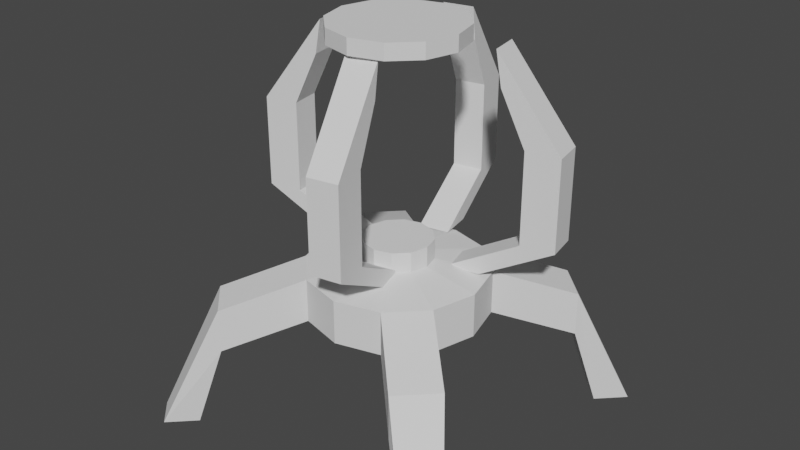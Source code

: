 # Source: staticFieldGenerator.blend  (saved by Blender 2.93.20; exported with 4.5.12 LTS)
import bpy
from mathutils import Matrix  # noqa: F401  (used for matrix-valued properties, if any)

bpy.ops.wm.read_factory_settings(use_empty=True)
scene = bpy.context.scene
scene.name = 'Scene'

# ---- collections
col_collection = bpy.data.collections.new('Collection'); scene.collection.children.link(col_collection)

# ---- world
world_world = bpy.data.worlds.new('World'); scene.world = world_world
world_world.use_nodes = True; world_world.node_tree.nodes.clear()
_N = world_world.node_tree.nodes; _L = world_world.node_tree.links
n0 = _N.new('ShaderNodeOutputWorld'); n0.name = 'World Output'; n0.location = (300, 300)
n1 = _N.new('ShaderNodeBackground'); n1.name = 'Background'; n1.location = (10, 300)
n1.inputs[0].default_value = (0.05088, 0.05088, 0.05088, 1.0)
_L.new(n1.outputs[0], n0.inputs[0])
n0.is_active_output = True
world_world.color = (0.05088, 0.05088, 0.05088)
world_world.use_sun_shadow = False
world_world.sun_shadow_jitter_overblur = 0.0

# ---- meshes
me_cylinder = bpy.data.meshes.new('Cylinder')
me_cylinder.from_pydata([(-6.333e-08, -2.856e-08, -1.986), (0.497, 0.6546, -1.725), (0.497, 0.6546, -2.491), (0.6546, 0.497, -2.491), (0.6546, 0.497, -1.725), (0.6546, -0.497, -1.725), (0.6546, -0.497, -2.491), (0.497, -0.6546, -2.491), (0.497, -0.6546, -1.725), (-0.497, -0.6546, -1.725), (-0.497, -0.6546, -2.491), (-0.6546, -0.497, -2.491), (-0.6546, -0.497, -1.725), (-0.6546, 0.497, -1.725), (-0.6546, 0.497, -2.491), (-0.497, 0.6546, -2.491), (-0.497, 0.6546, -1.725), (0.7304, 0.8408, -3.941), (0.6124, 0.7228, -3.941), (0.7228, 0.6124, -3.941), (0.8408, 0.7304, -3.941), (0.8408, -0.7304, -3.941), (0.7228, -0.6124, -3.941), (0.6124, -0.7228, -3.941), (0.7304, -0.8408, -3.941), (-0.7304, -0.8408, -3.941), (-0.6124, -0.7228, -3.941), (-0.7228, -0.6124, -3.941), (-0.8408, -0.7304, -3.941), (-0.8408, 0.7304, -3.941), (-0.7228, 0.6124, -3.941), (-0.6124, 0.7228, -3.941), (-0.7304, 0.8408, -3.941), (0.08337, 0.1444, -1.065), (-7.836e-08, 0.1667, -1.065), (0.1444, 0.08337, -1.065), (0.1667, -3.526e-08, -1.065), (0.1444, -0.08337, -1.065), (0.08337, -0.1444, -1.065), (-8.095e-08, -0.1667, -1.065), (-0.08337, -0.1444, -1.065), (-0.1444, -0.08337, -1.065), (-0.1667, -2.729e-08, -1.065), (-0.1444, 0.08337, -1.065), (-0.08337, 0.1444, -1.065), (-6.961e-08, 0.4305, -1.986), (0.2153, 0.3729, -1.986), (0.3729, 0.2153, -1.986), (0.4305, -4.521e-08, -1.986), (0.3729, -0.2153, -1.986), (0.2153, -0.3729, -1.986), (-7.745e-08, -0.4305, -1.986), (-0.2153, -0.3729, -1.986), (-0.3729, -0.2153, -1.986), (-0.4305, -2.126e-08, -1.986), (-0.3729, 0.2153, -1.986), (-0.2153, 0.3729, -1.986), (0.2153, 0.3729, -1.221), (-7.365e-08, 0.4305, -1.221), (0.3729, 0.2153, -1.221), (0.4305, -5.011e-08, -1.221), (0.3729, -0.2153, -1.221), (0.2153, -0.3729, -1.221), (-8.148e-08, -0.4305, -1.221), (-0.2153, -0.3729, -1.221), (-0.3729, -0.2153, -1.221), (-0.4305, -2.615e-08, -1.221), (-0.3729, 0.2153, -1.221), (-0.2153, 0.3729, -1.221), (-7.836e-08, 0.1667, -0.7099), (-8.051e-08, -2.853e-08, -0.7099), (0.08337, 0.1444, -0.7099), (0.1444, 0.08337, -0.7099), (0.1667, -3.526e-08, -0.7099), (0.1444, -0.08337, -0.7099), (0.08337, -0.1444, -0.7099), (-8.095e-08, -0.1667, -0.7099), (-0.08337, -0.1444, -0.7099), (-0.1444, -0.08337, -0.7099), (-0.1667, -2.729e-08, -0.7099), (-0.1444, 0.08337, -0.7099), (-0.08337, 0.1444, -0.7099)], [], [(45, 58, 57, 46), (62, 50, 7, 8), (47, 59, 60, 48), (48, 60, 61, 49), (53, 52, 10, 11), (50, 62, 63, 51), (51, 63, 64, 52), (61, 62, 8, 5), (53, 65, 66, 54), (54, 66, 67, 55), (52, 64, 9, 10), (56, 68, 58, 45), (3, 2, 18, 19), (10, 9, 25, 26), (16, 15, 31, 32), (2, 1, 17, 18), (55, 67, 13, 14), (64, 65, 12, 9), (56, 55, 14, 15), (65, 53, 11, 12), (67, 68, 16, 13), (46, 57, 1, 2), (68, 56, 15, 16), (47, 46, 2, 3), (49, 61, 5, 6), (57, 59, 4, 1), (50, 49, 6, 7), (59, 47, 3, 4), (18, 17, 20, 19), (22, 21, 24, 23), (26, 25, 28, 27), (30, 29, 32, 31), (11, 10, 26, 27), (1, 4, 20, 17), (9, 12, 28, 25), (4, 3, 19, 20), (12, 11, 27, 28), (6, 5, 21, 22), (14, 13, 29, 30), (7, 6, 22, 23), (15, 14, 30, 31), (5, 8, 24, 21), (13, 16, 32, 29), (8, 7, 23, 24), (37, 36, 73, 74), (40, 39, 76, 77), (43, 42, 79, 80), (36, 35, 72, 73), (39, 38, 75, 76), (42, 41, 78, 79), (35, 33, 71, 72), (34, 44, 81, 69), (38, 37, 74, 75), (41, 40, 77, 78), (33, 34, 69, 71), (44, 43, 80, 81), (0, 45, 46), (0, 46, 47), (0, 47, 48), (0, 48, 49), (0, 49, 50), (0, 50, 51), (0, 51, 52), (0, 52, 53), (0, 53, 54), (0, 54, 55), (0, 55, 56), (0, 56, 45), (34, 33, 57, 58), (33, 35, 59, 57), (35, 36, 60, 59), (36, 37, 61, 60), (37, 38, 62, 61), (38, 39, 63, 62), (39, 40, 64, 63), (40, 41, 65, 64), (41, 42, 66, 65), (42, 43, 67, 66), (43, 44, 68, 67), (44, 34, 58, 68), (70, 71, 69), (70, 72, 71), (70, 73, 72), (70, 74, 73), (70, 75, 74), (70, 76, 75), (70, 77, 76), (70, 78, 77), (70, 79, 78), (70, 80, 79), (70, 81, 80), (70, 69, 81)])
_uv = me_cylinder.uv_layers.new(name='UVMap')
_uv.uv.foreach_set('vector', [1.0, 0.5, 1.0, 1.0, 0.9167, 1.0, 0.9167, 0.5, 0.5833, 1.0, 0.5833, 0.5, 0.5833, 0.5, 0.5833, 1.0, 0.8333, 0.5, 0.8333, 1.0, 0.75, 1.0, 0.75, 0.5, 0.75, 0.5, 0.75, 1.0, 0.6667, 1.0, 0.6667, 0.5, 0.5422, 0.13, 0.63, 0.04215, 0.63, 0.04215, 0.5422, 0.13, 0.5833, 0.5, 0.5833, 1.0, 0.5, 1.0, 0.5, 0.5, 0.5, 0.5, 0.5, 1.0, 0.4167, 1.0, 0.4167, 0.5, 0.4578, 0.13, 0.37, 0.04215, 0.37, 0.04215, 0.4578, 0.13, 0.3333, 0.5, 0.3333, 1.0, 0.25, 1.0, 0.25, 0.5, 0.25, 0.5, 0.25, 1.0, 0.1667, 1.0, 0.1667, 0.5, 0.4167, 0.5, 0.4167, 1.0, 0.4167, 1.0, 0.4167, 0.5, 0.08333, 0.5, 0.08333, 1.0, 7.451e-08, 1.0, 7.451e-08, 0.5, 0.9578, 0.37, 0.87, 0.4578, 0.87, 0.4578, 0.9578, 0.37, 0.4167, 0.5, 0.4167, 1.0, 0.4167, 1.0, 0.4167, 0.5, 0.08333, 1.0, 0.08333, 0.5, 0.08333, 0.5, 0.08333, 1.0, 0.9167, 0.5, 0.9167, 1.0, 0.9167, 1.0, 0.9167, 0.5, 0.1667, 0.5, 0.1667, 1.0, 0.1667, 1.0, 0.1667, 0.5, 0.13, 0.04215, 0.04215, 0.13, 0.04215, 0.13, 0.13, 0.04215, 0.63, 0.4578, 0.5422, 0.37, 0.5422, 0.37, 0.63, 0.4578, 0.3333, 1.0, 0.3333, 0.5, 0.3333, 0.5, 0.3333, 1.0, 0.04215, 0.37, 0.13, 0.4578, 0.13, 0.4578, 0.04215, 0.37, 0.9167, 0.5, 0.9167, 1.0, 0.9167, 1.0, 0.9167, 0.5, 0.08333, 1.0, 0.08333, 0.5, 0.08333, 0.5, 0.08333, 1.0, 0.9578, 0.37, 0.87, 0.4578, 0.87, 0.4578, 0.9578, 0.37, 0.6667, 0.5, 0.6667, 1.0, 0.6667, 1.0, 0.6667, 0.5, 0.37, 0.4578, 0.4578, 0.37, 0.4578, 0.37, 0.37, 0.4578, 0.87, 0.04215, 0.9578, 0.13, 0.9578, 0.13, 0.87, 0.04215, 0.8333, 1.0, 0.8333, 0.5, 0.8333, 0.5, 0.8333, 1.0, 0.9167, 0.5, 0.9167, 1.0, 0.8333, 1.0, 0.8333, 0.5, 0.6667, 0.5, 0.6667, 1.0, 0.5833, 1.0, 0.5833, 0.5, 0.4167, 0.5, 0.4167, 1.0, 0.3333, 1.0, 0.3333, 0.5, 0.1667, 0.5, 0.1667, 1.0, 0.08333, 1.0, 0.08333, 0.5, 0.5422, 0.13, 0.63, 0.04215, 0.63, 0.04215, 0.5422, 0.13, 0.37, 0.4578, 0.4578, 0.37, 0.4578, 0.37, 0.37, 0.4578, 0.13, 0.04215, 0.04215, 0.13, 0.04215, 0.13, 0.13, 0.04215, 0.8333, 1.0, 0.8333, 0.5, 0.8333, 0.5, 0.8333, 1.0, 0.3333, 1.0, 0.3333, 0.5, 0.3333, 0.5, 0.3333, 1.0, 0.6667, 0.5, 0.6667, 1.0, 0.6667, 1.0, 0.6667, 0.5, 0.1667, 0.5, 0.1667, 1.0, 0.1667, 1.0, 0.1667, 0.5, 0.87, 0.04215, 0.9578, 0.13, 0.9578, 0.13, 0.87, 0.04215, 0.63, 0.4578, 0.5422, 0.37, 0.5422, 0.37, 0.63, 0.4578, 0.4578, 0.13, 0.37, 0.04215, 0.37, 0.04215, 0.4578, 0.13, 0.04215, 0.37, 0.13, 0.4578, 0.13, 0.4578, 0.04215, 0.37, 0.5833, 1.0, 0.5833, 0.5, 0.5833, 0.5, 0.5833, 1.0, 0.4391, 0.1207, 0.4784, 0.2325, 0.4784, 0.2325, 0.4391, 0.1207, 0.1207, 0.06094, 0.2325, 0.0216, 0.2325, 0.0216, 0.1207, 0.06094, 0.06094, 0.3793, 0.0216, 0.2675, 0.0216, 0.2675, 0.06094, 0.3793, 0.4784, 0.2325, 0.4565, 0.3491, 0.4565, 0.3491, 0.4784, 0.2325, 0.2325, 0.0216, 0.3491, 0.04345, 0.3491, 0.04345, 0.2325, 0.0216, 0.0216, 0.2675, 0.04345, 0.1509, 0.04345, 0.1509, 0.0216, 0.2675, 0.4565, 0.3491, 0.3793, 0.4391, 0.3793, 0.4391, 0.4565, 0.3491, 0.25, 0.4831, 0.1509, 0.4565, 0.1509, 0.4565, 0.25, 0.4831, 0.3491, 0.04345, 0.4391, 0.1207, 0.4391, 0.1207, 0.3491, 0.04345, 0.04345, 0.1509, 0.1207, 0.06094, 0.1207, 0.06094, 0.04345, 0.1509, 0.3793, 0.4391, 0.25, 0.4831, 0.25, 0.4831, 0.3793, 0.4391, 0.1509, 0.4565, 0.06094, 0.3793, 0.06094, 0.3793, 0.1509, 0.4565, 0.75, 0.3932, 0.75, 0.49, 0.87, 0.4578, 0.8216, 0.374, 0.87, 0.4578, 0.9578, 0.37, 0.874, 0.3216, 0.9578, 0.37, 0.99, 0.25, 0.8932, 0.25, 0.99, 0.25, 0.9578, 0.13, 0.874, 0.1784, 0.9578, 0.13, 0.87, 0.04215, 0.8216, 0.126, 0.87, 0.04215, 0.75, 0.01, 0.75, 0.1068, 0.75, 0.01, 0.63, 0.04215, 0.6784, 0.126, 0.63, 0.04215, 0.5422, 0.13, 0.626, 0.1784, 0.5422, 0.13, 0.51, 0.25, 0.6068, 0.25, 0.51, 0.25, 0.5422, 0.37, 0.626, 0.3216, 0.5422, 0.37, 0.63, 0.4578, 0.6784, 0.374, 0.63, 0.4578, 0.75, 0.49, 0.25, 0.4831, 0.3793, 0.4391, 0.37, 0.4578, 0.25, 0.49, 0.3793, 0.4391, 0.4565, 0.3491, 0.4578, 0.37, 0.37, 0.4578, 0.4565, 0.3491, 0.4784, 0.2325, 0.49, 0.25, 0.4578, 0.37, 0.4784, 0.2325, 0.4391, 0.1207, 0.4578, 0.13, 0.49, 0.25, 0.4391, 0.1207, 0.3491, 0.04345, 0.37, 0.04215, 0.4578, 0.13, 0.3491, 0.04345, 0.2325, 0.0216, 0.25, 0.01, 0.37, 0.04215, 0.2325, 0.0216, 0.1207, 0.06094, 0.13, 0.04215, 0.25, 0.01, 0.1207, 0.06094, 0.04345, 0.1509, 0.04215, 0.13, 0.13, 0.04215, 0.04345, 0.1509, 0.0216, 0.2675, 0.01, 0.25, 0.04215, 0.13, 0.0216, 0.2675, 0.06094, 0.3793, 0.04215, 0.37, 0.01, 0.25, 0.06094, 0.3793, 0.1509, 0.4565, 0.13, 0.4578, 0.04215, 0.37, 0.1509, 0.4565, 0.25, 0.4831, 0.25, 0.49, 0.13, 0.4578, 0.3502, 0.4235, 0.3793, 0.4391, 0.25, 0.4831, 0.4235, 0.3502, 0.4565, 0.3491, 0.3793, 0.4391, 0.4504, 0.25, 0.4784, 0.2325, 0.4565, 0.3491, 0.4235, 0.1498, 0.4391, 0.1207, 0.4784, 0.2325, 0.3502, 0.07646, 0.3491, 0.04345, 0.4391, 0.1207, 0.25, 0.04961, 0.2325, 0.0216, 0.3491, 0.04345, 0.1498, 0.07646, 0.1207, 0.06094, 0.2325, 0.0216, 0.07646, 0.1498, 0.04345, 0.1509, 0.1207, 0.06094, 0.04961, 0.25, 0.0216, 0.2675, 0.04345, 0.1509, 0.07646, 0.3502, 0.06094, 0.3793, 0.0216, 0.2675, 0.1498, 0.4235, 0.1509, 0.4565, 0.06094, 0.3793, 0.25, 0.4504, 0.25, 0.4831, 0.1509, 0.4565])
me_cylinder.use_remesh_fix_poles = True
me_cylinder.use_remesh_preserve_attributes = False
me_cylinder.update()
me_cube_001 = bpy.data.meshes.new('Cube.001')
me_cube_001.from_pydata([(-6.197, -1.0, -0.6797), (-1.912, -1.0, -0.4211), (-6.197, 1.0, -0.6797), (-1.912, 1.0, -0.4211), (-4.197, -1.0, -0.6797), (0.08833, -1.0, -0.4211), (-4.197, 1.0, -0.6797), (0.08833, 1.0, -0.4211), (-1.912, -1.0, 0.1734), (-1.912, 1.0, 0.1734), (0.08833, 1.0, 0.1734), (0.08833, -1.0, 0.1734), (-3.346, -1.0, 0.5139), (-3.346, 1.0, 0.5139), (-3.679, 1.0, 0.732), (-3.679, -1.0, 0.732)], [], [(0, 1, 3, 2), (2, 3, 7, 6), (6, 7, 5, 4), (4, 5, 1, 0), (2, 6, 4, 0), (3, 1, 8, 9), (8, 11, 15, 12), (1, 5, 11, 8), (7, 3, 9, 10), (5, 7, 10, 11), (14, 13, 12, 15), (10, 9, 13, 14), (11, 10, 14, 15), (9, 8, 12, 13)])
_uv = me_cube_001.uv_layers.new(name='UVMap')
_uv.uv.foreach_set('vector', [0.375, 0.0, 0.625, 0.0, 0.625, 0.25, 0.375, 0.25, 0.375, 0.25, 0.625, 0.25, 0.625, 0.5, 0.375, 0.5, 0.375, 0.5, 0.625, 0.5, 0.625, 0.75, 0.375, 0.75, 0.375, 0.75, 0.625, 0.75, 0.625, 1.0, 0.375, 1.0, 0.125, 0.5, 0.375, 0.5, 0.375, 0.75, 0.125, 0.75, 0.625, 0.25, 0.625, 0.0, 0.625, 0.0, 0.625, 0.25, 0.625, 1.0, 0.625, 0.75, 0.625, 0.75, 0.625, 1.0, 0.625, 1.0, 0.625, 0.75, 0.625, 0.75, 0.625, 1.0, 0.625, 0.5, 0.625, 0.25, 0.625, 0.25, 0.625, 0.5, 0.625, 0.75, 0.625, 0.5, 0.625, 0.5, 0.625, 0.75, 0.625, 0.5, 0.875, 0.5, 0.875, 0.75, 0.625, 0.75, 0.625, 0.5, 0.625, 0.25, 0.625, 0.25, 0.625, 0.5, 0.625, 0.75, 0.625, 0.5, 0.625, 0.5, 0.625, 0.75, 0.625, 0.25, 0.625, 0.0, 0.625, 0.0, 0.625, 0.25])
me_cube_001.use_remesh_fix_poles = True
me_cube_001.use_remesh_preserve_attributes = False
me_cube_001.update()
me_cube_002 = bpy.data.meshes.new('Cube.002')
me_cube_002.from_pydata([(-6.197, -1.0, -0.6797), (-1.912, -1.0, -0.4211), (-6.197, 1.0, -0.6797), (-1.912, 1.0, -0.4211), (-4.197, -1.0, -0.6797), (0.08833, -1.0, -0.4211), (-4.197, 1.0, -0.6797), (0.08833, 1.0, -0.4211), (-1.912, -1.0, 0.1734), (-1.912, 1.0, 0.1734), (0.08833, 1.0, 0.1734), (0.08833, -1.0, 0.1734), (-3.346, -1.0, 0.5139), (-3.346, 1.0, 0.5139), (-3.679, 1.0, 0.732), (-3.679, -1.0, 0.732)], [], [(0, 1, 3, 2), (2, 3, 7, 6), (6, 7, 5, 4), (4, 5, 1, 0), (2, 6, 4, 0), (3, 1, 8, 9), (8, 11, 15, 12), (1, 5, 11, 8), (7, 3, 9, 10), (5, 7, 10, 11), (14, 13, 12, 15), (10, 9, 13, 14), (11, 10, 14, 15), (9, 8, 12, 13)])
_uv = me_cube_002.uv_layers.new(name='UVMap')
_uv.uv.foreach_set('vector', [0.375, 0.0, 0.625, 0.0, 0.625, 0.25, 0.375, 0.25, 0.375, 0.25, 0.625, 0.25, 0.625, 0.5, 0.375, 0.5, 0.375, 0.5, 0.625, 0.5, 0.625, 0.75, 0.375, 0.75, 0.375, 0.75, 0.625, 0.75, 0.625, 1.0, 0.375, 1.0, 0.125, 0.5, 0.375, 0.5, 0.375, 0.75, 0.125, 0.75, 0.625, 0.25, 0.625, 0.0, 0.625, 0.0, 0.625, 0.25, 0.625, 1.0, 0.625, 0.75, 0.625, 0.75, 0.625, 1.0, 0.625, 1.0, 0.625, 0.75, 0.625, 0.75, 0.625, 1.0, 0.625, 0.5, 0.625, 0.25, 0.625, 0.25, 0.625, 0.5, 0.625, 0.75, 0.625, 0.5, 0.625, 0.5, 0.625, 0.75, 0.625, 0.5, 0.875, 0.5, 0.875, 0.75, 0.625, 0.75, 0.625, 0.5, 0.625, 0.25, 0.625, 0.25, 0.625, 0.5, 0.625, 0.75, 0.625, 0.5, 0.625, 0.5, 0.625, 0.75, 0.625, 0.25, 0.625, 0.0, 0.625, 0.0, 0.625, 0.25])
me_cube_002.use_remesh_fix_poles = True
me_cube_002.use_remesh_preserve_attributes = False
me_cube_002.update()
me_cube_003 = bpy.data.meshes.new('Cube.003')
me_cube_003.from_pydata([(-6.197, -1.0, -0.6797), (-1.912, -1.0, -0.4211), (-6.197, 1.0, -0.6797), (-1.912, 1.0, -0.4211), (-4.197, -1.0, -0.6797), (0.08833, -1.0, -0.4211), (-4.197, 1.0, -0.6797), (0.08833, 1.0, -0.4211), (-1.912, -1.0, 0.1734), (-1.912, 1.0, 0.1734), (0.08833, 1.0, 0.1734), (0.08833, -1.0, 0.1734), (-3.346, -1.0, 0.5139), (-3.346, 1.0, 0.5139), (-3.679, 1.0, 0.732), (-3.679, -1.0, 0.732)], [], [(0, 1, 3, 2), (2, 3, 7, 6), (6, 7, 5, 4), (4, 5, 1, 0), (2, 6, 4, 0), (3, 1, 8, 9), (8, 11, 15, 12), (1, 5, 11, 8), (7, 3, 9, 10), (5, 7, 10, 11), (14, 13, 12, 15), (10, 9, 13, 14), (11, 10, 14, 15), (9, 8, 12, 13)])
_uv = me_cube_003.uv_layers.new(name='UVMap')
_uv.uv.foreach_set('vector', [0.375, 0.0, 0.625, 0.0, 0.625, 0.25, 0.375, 0.25, 0.375, 0.25, 0.625, 0.25, 0.625, 0.5, 0.375, 0.5, 0.375, 0.5, 0.625, 0.5, 0.625, 0.75, 0.375, 0.75, 0.375, 0.75, 0.625, 0.75, 0.625, 1.0, 0.375, 1.0, 0.125, 0.5, 0.375, 0.5, 0.375, 0.75, 0.125, 0.75, 0.625, 0.25, 0.625, 0.0, 0.625, 0.0, 0.625, 0.25, 0.625, 1.0, 0.625, 0.75, 0.625, 0.75, 0.625, 1.0, 0.625, 1.0, 0.625, 0.75, 0.625, 0.75, 0.625, 1.0, 0.625, 0.5, 0.625, 0.25, 0.625, 0.25, 0.625, 0.5, 0.625, 0.75, 0.625, 0.5, 0.625, 0.5, 0.625, 0.75, 0.625, 0.5, 0.875, 0.5, 0.875, 0.75, 0.625, 0.75, 0.625, 0.5, 0.625, 0.25, 0.625, 0.25, 0.625, 0.5, 0.625, 0.75, 0.625, 0.5, 0.625, 0.5, 0.625, 0.75, 0.625, 0.25, 0.625, 0.0, 0.625, 0.0, 0.625, 0.25])
me_cube_003.use_remesh_fix_poles = True
me_cube_003.use_remesh_preserve_attributes = False
me_cube_003.update()
me_cube_004 = bpy.data.meshes.new('Cube.004')
me_cube_004.from_pydata([(-6.197, -1.0, -0.6797), (-1.912, -1.0, -0.4211), (-6.197, 1.0, -0.6797), (-1.912, 1.0, -0.4211), (-4.197, -1.0, -0.6797), (0.08833, -1.0, -0.4211), (-4.197, 1.0, -0.6797), (0.08833, 1.0, -0.4211), (-1.912, -1.0, 0.1734), (-1.912, 1.0, 0.1734), (0.08833, 1.0, 0.1734), (0.08833, -1.0, 0.1734), (-3.346, -1.0, 0.5139), (-3.346, 1.0, 0.5139), (-3.679, 1.0, 0.732), (-3.679, -1.0, 0.732)], [], [(0, 1, 3, 2), (2, 3, 7, 6), (6, 7, 5, 4), (4, 5, 1, 0), (2, 6, 4, 0), (3, 1, 8, 9), (8, 11, 15, 12), (1, 5, 11, 8), (7, 3, 9, 10), (5, 7, 10, 11), (14, 13, 12, 15), (10, 9, 13, 14), (11, 10, 14, 15), (9, 8, 12, 13)])
_uv = me_cube_004.uv_layers.new(name='UVMap')
_uv.uv.foreach_set('vector', [0.375, 0.0, 0.625, 0.0, 0.625, 0.25, 0.375, 0.25, 0.375, 0.25, 0.625, 0.25, 0.625, 0.5, 0.375, 0.5, 0.375, 0.5, 0.625, 0.5, 0.625, 0.75, 0.375, 0.75, 0.375, 0.75, 0.625, 0.75, 0.625, 1.0, 0.375, 1.0, 0.125, 0.5, 0.375, 0.5, 0.375, 0.75, 0.125, 0.75, 0.625, 0.25, 0.625, 0.0, 0.625, 0.0, 0.625, 0.25, 0.625, 1.0, 0.625, 0.75, 0.625, 0.75, 0.625, 1.0, 0.625, 1.0, 0.625, 0.75, 0.625, 0.75, 0.625, 1.0, 0.625, 0.5, 0.625, 0.25, 0.625, 0.25, 0.625, 0.5, 0.625, 0.75, 0.625, 0.5, 0.625, 0.5, 0.625, 0.75, 0.625, 0.5, 0.875, 0.5, 0.875, 0.75, 0.625, 0.75, 0.625, 0.5, 0.625, 0.25, 0.625, 0.25, 0.625, 0.5, 0.625, 0.75, 0.625, 0.5, 0.625, 0.5, 0.625, 0.75, 0.625, 0.25, 0.625, 0.0, 0.625, 0.0, 0.625, 0.25])
me_cube_004.use_remesh_fix_poles = True
me_cube_004.use_remesh_preserve_attributes = False
me_cube_004.update()
me_cylinder_001 = bpy.data.meshes.new('Cylinder.001')
me_cylinder_001.from_pydata([(0.0, 1.0, -1.0), (0.0, 1.0, 1.0), (0.5, 0.866, -1.0), (0.5, 0.866, 1.0), (0.866, 0.5, -1.0), (0.866, 0.5, 1.0), (1.0, -4.371e-08, -1.0), (1.0, -4.371e-08, 1.0), (0.866, -0.5, -1.0), (0.866, -0.5, 1.0), (0.5, -0.866, -1.0), (0.5, -0.866, 1.0), (-8.742e-08, -1.0, -1.0), (-8.742e-08, -1.0, 1.0), (-0.5, -0.866, -1.0), (-0.5, -0.866, 1.0), (-0.866, -0.5, -1.0), (-0.866, -0.5, 1.0), (-1.0, 1.192e-08, -1.0), (-1.0, 1.192e-08, 1.0), (-0.866, 0.5, -1.0), (-0.866, 0.5, 1.0), (-0.5, 0.866, -1.0), (-0.5, 0.866, 1.0)], [], [(0, 1, 3, 2), (2, 3, 5, 4), (4, 5, 7, 6), (6, 7, 9, 8), (8, 9, 11, 10), (10, 11, 13, 12), (12, 13, 15, 14), (14, 15, 17, 16), (16, 17, 19, 18), (18, 19, 21, 20), (3, 1, 23, 21, 19, 17, 15, 13, 11, 9, 7, 5), (20, 21, 23, 22), (22, 23, 1, 0), (0, 2, 4, 6, 8, 10, 12, 14, 16, 18, 20, 22)])
_uv = me_cylinder_001.uv_layers.new(name='UVMap')
_uv.uv.foreach_set('vector', [1.0, 0.5, 1.0, 1.0, 0.9167, 1.0, 0.9167, 0.5, 0.9167, 0.5, 0.9167, 1.0, 0.8333, 1.0, 0.8333, 0.5, 0.8333, 0.5, 0.8333, 1.0, 0.75, 1.0, 0.75, 0.5, 0.75, 0.5, 0.75, 1.0, 0.6667, 1.0, 0.6667, 0.5, 0.6667, 0.5, 0.6667, 1.0, 0.5833, 1.0, 0.5833, 0.5, 0.5833, 0.5, 0.5833, 1.0, 0.5, 1.0, 0.5, 0.5, 0.5, 0.5, 0.5, 1.0, 0.4167, 1.0, 0.4167, 0.5, 0.4167, 0.5, 0.4167, 1.0, 0.3333, 1.0, 0.3333, 0.5, 0.3333, 0.5, 0.3333, 1.0, 0.25, 1.0, 0.25, 0.5, 0.25, 0.5, 0.25, 1.0, 0.1667, 1.0, 0.1667, 0.5, 0.37, 0.4578, 0.25, 0.49, 0.13, 0.4578, 0.04215, 0.37, 0.01, 0.25, 0.04215, 0.13, 0.13, 0.04215, 0.25, 0.01, 0.37, 0.04215, 0.4578, 0.13, 0.49, 0.25, 0.4578, 0.37, 0.1667, 0.5, 0.1667, 1.0, 0.08333, 1.0, 0.08333, 0.5, 0.08333, 0.5, 0.08333, 1.0, 7.451e-08, 1.0, 7.451e-08, 0.5, 0.75, 0.49, 0.87, 0.4578, 0.9578, 0.37, 0.99, 0.25, 0.9578, 0.13, 0.87, 0.04215, 0.75, 0.01, 0.63, 0.04215, 0.5422, 0.13, 0.51, 0.25, 0.5422, 0.37, 0.63, 0.4578])
me_cylinder_001.use_remesh_fix_poles = True
me_cylinder_001.use_remesh_preserve_attributes = False
me_cylinder_001.update()

# ---- objects
ob_cylinder = bpy.data.objects.new('Cylinder', me_cylinder)
ob_cube = bpy.data.objects.new('Cube', me_cube_001)
ob_cube_001 = bpy.data.objects.new('Cube.001', me_cube_002)
ob_cube_002 = bpy.data.objects.new('Cube.002', me_cube_003)
ob_cube_003 = bpy.data.objects.new('Cube.003', me_cube_004)
ob_empty = bpy.data.objects.new('Empty', None)
ob_cylinder_001 = bpy.data.objects.new('Cylinder.001', me_cylinder_001)

# ---- transforms, parenting, visibility, modifiers, constraints
ob_cylinder.location = (0.0, 0.0, 1.138)
ob_cylinder.scale = (1.0, 1.0, 0.2768)
ob_cube.parent = ob_empty
ob_cube.matrix_parent_inverse = Matrix(((1.0, -0.0, 0.0, 0.009889), (-0.0, 1.0, -0.0, -0.07092), (0.0, 0.0, 1.0, -1.249), (-0.0, 0.0, -0.0, 1.0)))
ob_cube.location = (-0.0061, 0.7195, 1.317)
ob_cube.rotation_euler = (0.0, -0.0, -10.99)
ob_cube.scale = (0.08167, 0.07499, 0.7386)
ob_cube_001.parent = ob_empty
ob_cube_001.matrix_parent_inverse = Matrix(((1.0, -0.0, 0.0, 0.009889), (-0.0, 1.0, -0.0, -0.07092), (0.0, 0.0, 1.0, -1.249), (-0.0, 0.0, -0.0, 1.0)))
ob_cube_001.location = (-0.7195, -0.0061, 1.317)
ob_cube_001.rotation_euler = (0.0, 0.0, -9.416)
ob_cube_001.scale = (0.08167, 0.07499, 0.7386)
ob_cube_002.parent = ob_empty
ob_cube_002.matrix_parent_inverse = Matrix(((1.0, -0.0, 0.0, 0.009889), (-0.0, 1.0, -0.0, -0.07092), (0.0, 0.0, 1.0, -1.249), (-0.0, 0.0, -0.0, 1.0)))
ob_cube_002.location = (0.7195, 0.0061, 1.317)
ob_cube_002.rotation_euler = (0.0, -0.0, -12.56)
ob_cube_002.scale = (0.08167, 0.07499, 0.7386)
ob_cube_003.parent = ob_empty
ob_cube_003.matrix_parent_inverse = Matrix(((1.0, -0.0, 0.0, 0.009889), (-0.0, 1.0, -0.0, -0.07092), (0.0, 0.0, 1.0, -1.249), (-0.0, 0.0, -0.0, 1.0)))
ob_cube_003.location = (0.0061, -0.7195, 1.317)
ob_cube_003.rotation_euler = (0.0, -0.0, -14.13)
ob_cube_003.scale = (0.08167, 0.07499, 0.7386)
ob_empty.parent = ob_cylinder
ob_empty.matrix_parent_inverse = Matrix(((1.0, -0.0, 0.0, -0.0), (-0.0, 1.0, -0.0, 0.0), (0.0, -0.0, 3.612, -4.11), (-0.0, 0.0, -0.0, 1.0)))
ob_empty.location = (-0.009889, 0.07092, 1.249)
ob_empty.rotation_euler = (0.0, -0.0, -21.82)
ob_cylinder_001.parent = ob_cylinder
ob_cylinder_001.matrix_parent_inverse = Matrix(((1.0, -0.0, 0.0, -0.0), (-0.0, 1.0, -0.0, 0.0), (0.0, -0.0, 3.612, -4.11), (-0.0, 0.0, -0.0, 1.0)))
ob_cylinder_001.location = (0.0, 0.0, 1.898)
ob_cylinder_001.scale = (0.311, 0.311, 0.03726)

# ---- collection membership
col_collection.objects.link(ob_cylinder)
col_collection.objects.link(ob_cube)
col_collection.objects.link(ob_cube_001)
col_collection.objects.link(ob_cube_002)
col_collection.objects.link(ob_cube_003)
col_collection.objects.link(ob_empty)
col_collection.objects.link(ob_cylinder_001)

# ---- scene / render settings (as saved in the file)
scene.frame_start = 1; scene.frame_end = 60; scene.frame_set(40)
scene.render.engine = 'BLENDER_EEVEE_NEXT'
scene.cycles.use_denoising = False
scene.cycles.samples = 128
scene.cycles.sampling_pattern = 'TABULATED_SOBOL'
scene.cycles.use_adaptive_sampling = False
scene.cycles.use_light_tree = False
scene.view_settings.view_transform = 'Filmic'
bpy.context.view_layer.update()

# ---- added for rendering (the .blend has no active camera and no usable light): camera, sun
cam_auto = bpy.data.cameras.new('AutoCamera')
cam_auto.lens = 50.0
cam_auto.sensor_width = 36.0
cam_auto.clip_end = 1000.0
ob_auto_camera = bpy.data.objects.new('AutoCamera', cam_auto)
scene.collection.objects.link(ob_auto_camera)
ob_auto_camera.location = (2.82337, -3.37489, 3.2497)
ob_auto_camera.rotation_euler = (1.09748, -7.21219e-08, 0.694738)
scene.camera = ob_auto_camera
light_auto_sun = bpy.data.lights.new('AutoSun', 'SUN')
light_auto_sun.energy = 3.0
light_auto_sun.angle = 0.0523599
ob_auto_sun = bpy.data.objects.new('AutoSun', light_auto_sun)
scene.collection.objects.link(ob_auto_sun)
ob_auto_sun.rotation_euler = (0.872665, 0.174533, 0.523599)
bpy.context.view_layer.update()
